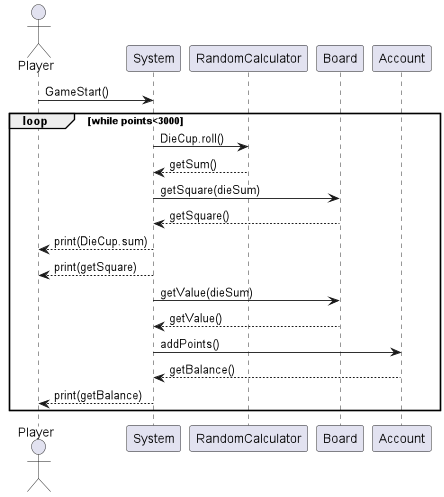

The diagram above was rendered by PlantUML. Its source (embedded in the PNG):
@startuml
'https://plantuml.com/sequence-diagram

Actor Player as Player

Player -> System: GameStart()
loop while points<3000
System -> RandomCalculator: DieCup.roll()
RandomCalculator --> System: getSum()
System -> Board: getSquare(dieSum)
Board --> System: getSquare()
System --> Player: print(DieCup.sum)
System --> Player: print(getSquare)
System -> Board: getValue(dieSum)
Board --> System: getValue()
System -> Account: addPoints()
Account --> System: getBalance()
System --> Player: print(getBalance)
end

@enduml